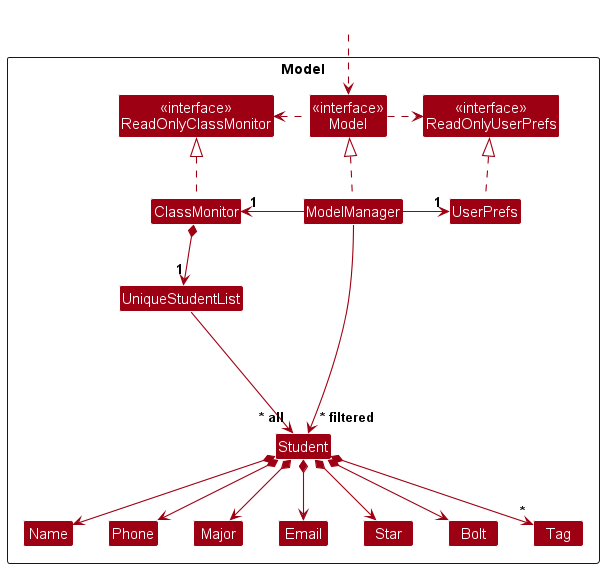

The diagram above was rendered by PlantUML. Its source (embedded in the PNG):
@startuml
!include style.puml
skinparam arrowThickness 1.1
skinparam arrowColor MODEL_COLOR
skinparam classBackgroundColor MODEL_COLOR

Package Model as ModelPackage <<Rectangle>>{
Class "<<interface>>\nReadOnlyClassMonitor" as ReadOnlyClassMonitor
Class "<<interface>>\nReadOnlyUserPrefs" as ReadOnlyUserPrefs
Class "<<interface>>\nModel" as Model
Class ClassMonitor
Class ModelManager
Class UserPrefs

Class UniqueStudentList
Class Student
Class Major
Class Email
Class Name
Class Phone
Class Star
Class Bolt
Class Tag

Class I #FFFFFF
}

Class HiddenOutside #FFFFFF
HiddenOutside ..> Model

ClassMonitor .up.|> ReadOnlyClassMonitor

ModelManager .up.|> Model
Model .right.> ReadOnlyUserPrefs
Model .left.> ReadOnlyClassMonitor
ModelManager -left-> "1" ClassMonitor
ModelManager -right-> "1" UserPrefs
UserPrefs .up.|> ReadOnlyUserPrefs

ClassMonitor *--> "1" UniqueStudentList
UniqueStudentList --> "~* all" Student
Student *--> Name
Student *--> Phone
Student *--> Email
Student *--> Major
Student *--> Star
Student *--> Bolt
Student *--> "*" Tag

Student -[hidden]up--> I
UniqueStudentList -[hidden]right-> I

Name -[hidden]right-> Phone
Phone -[hidden]right-> Major
Major -[hidden]right-> Email

ModelManager --> "~* filtered" Student
@enduml